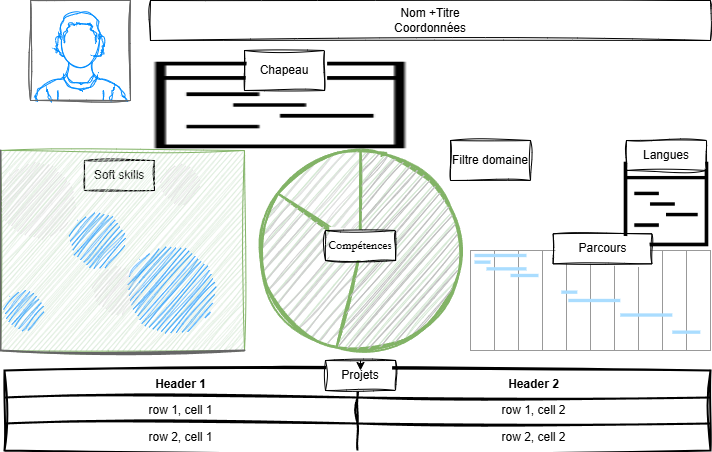

The diagram above was exported from draw.io. Its source (the exported page's mxGraphModel, read from the mxfile embedded in the PNG):
<mxGraphModel dx="1426" dy="743" grid="1" gridSize="10" guides="1" tooltips="1" connect="1" arrows="1" fold="1" page="1" pageScale="1" pageWidth="827" pageHeight="1169" math="0" shadow="0">
  <root>
    <mxCell id="0" />
    <mxCell id="1" parent="0" />
    <mxCell id="41GAzLLcVThgY8-LFU_l-17" value="" style="shape=image;html=1;verticalAlign=top;verticalLabelPosition=bottom;labelBackgroundColor=#ffffff;imageAspect=0;aspect=fixed;image=https://cdn2.iconfinder.com/data/icons/essential-web-2/50/slide-timeline-powerpoint-presentation-timeframe-128.png;sketch=1;curveFitting=1;jiggle=2;" vertex="1" parent="1">
      <mxGeometry x="712" y="200" width="88" height="88" as="geometry" />
    </mxCell>
    <mxCell id="41GAzLLcVThgY8-LFU_l-1" value="" style="verticalLabelPosition=bottom;shadow=0;dashed=0;align=center;html=1;verticalAlign=top;strokeWidth=1;shape=mxgraph.mockup.graphics.pieChart;strokeColor=#82b366;parts=10,20,35;partColors=#e0e0e0,#d0d0d0,#c0c0c0,#b0b0b0,#a0a0a0;strokeWidth=2;sketch=1;curveFitting=1;jiggle=2;fillColor=#d5e8d4;" vertex="1" parent="1">
      <mxGeometry x="350" y="190" width="200" height="200" as="geometry" />
    </mxCell>
    <mxCell id="41GAzLLcVThgY8-LFU_l-2" value="&lt;font face=&quot;Garamond&quot;&gt;Compétences&lt;/font&gt;" style="rounded=0;whiteSpace=wrap;html=1;sketch=1;curveFitting=1;jiggle=2;" vertex="1" parent="1">
      <mxGeometry x="415" y="270" width="70" height="30" as="geometry" />
    </mxCell>
    <mxCell id="41GAzLLcVThgY8-LFU_l-3" value="" style="shape=table;html=1;whiteSpace=wrap;startSize=0;container=1;collapsible=0;childLayout=tableLayout;strokeWidth=2;sketch=1;curveFitting=1;jiggle=2;" vertex="1" parent="1">
      <mxGeometry x="94" y="410" width="706" height="80" as="geometry" />
    </mxCell>
    <mxCell id="41GAzLLcVThgY8-LFU_l-4" value="" style="shape=tableRow;horizontal=0;startSize=0;swimlaneHead=0;swimlaneBody=0;top=0;left=0;bottom=0;right=0;collapsible=0;dropTarget=0;fillColor=none;points=[[0,0.5],[1,0.5]];portConstraint=eastwest;" vertex="1" parent="41GAzLLcVThgY8-LFU_l-3">
      <mxGeometry width="706" height="27" as="geometry" />
    </mxCell>
    <mxCell id="41GAzLLcVThgY8-LFU_l-5" value="Header 1" style="shape=partialRectangle;html=1;whiteSpace=wrap;connectable=0;fillColor=none;top=0;left=0;bottom=0;right=0;overflow=hidden;fontStyle=1" vertex="1" parent="41GAzLLcVThgY8-LFU_l-4">
      <mxGeometry width="353" height="27" as="geometry">
        <mxRectangle width="353" height="27" as="alternateBounds" />
      </mxGeometry>
    </mxCell>
    <mxCell id="41GAzLLcVThgY8-LFU_l-6" value="Header 2" style="shape=partialRectangle;html=1;whiteSpace=wrap;connectable=0;fillColor=none;top=0;left=0;bottom=0;right=0;overflow=hidden;fontStyle=1" vertex="1" parent="41GAzLLcVThgY8-LFU_l-4">
      <mxGeometry x="353" width="353" height="27" as="geometry">
        <mxRectangle width="353" height="27" as="alternateBounds" />
      </mxGeometry>
    </mxCell>
    <mxCell id="41GAzLLcVThgY8-LFU_l-7" value="" style="shape=tableRow;horizontal=0;startSize=0;swimlaneHead=0;swimlaneBody=0;top=0;left=0;bottom=0;right=0;collapsible=0;dropTarget=0;fillColor=none;points=[[0,0.5],[1,0.5]];portConstraint=eastwest;" vertex="1" parent="41GAzLLcVThgY8-LFU_l-3">
      <mxGeometry y="27" width="706" height="26" as="geometry" />
    </mxCell>
    <mxCell id="41GAzLLcVThgY8-LFU_l-8" value="row 1, cell 1" style="shape=partialRectangle;html=1;whiteSpace=wrap;connectable=0;fillColor=none;top=0;left=0;bottom=0;right=0;overflow=hidden;" vertex="1" parent="41GAzLLcVThgY8-LFU_l-7">
      <mxGeometry width="353" height="26" as="geometry">
        <mxRectangle width="353" height="26" as="alternateBounds" />
      </mxGeometry>
    </mxCell>
    <mxCell id="41GAzLLcVThgY8-LFU_l-9" value="row 1, cell 2" style="shape=partialRectangle;html=1;whiteSpace=wrap;connectable=0;fillColor=none;top=0;left=0;bottom=0;right=0;overflow=hidden;" vertex="1" parent="41GAzLLcVThgY8-LFU_l-7">
      <mxGeometry x="353" width="353" height="26" as="geometry">
        <mxRectangle width="353" height="26" as="alternateBounds" />
      </mxGeometry>
    </mxCell>
    <mxCell id="41GAzLLcVThgY8-LFU_l-10" value="" style="shape=tableRow;horizontal=0;startSize=0;swimlaneHead=0;swimlaneBody=0;top=0;left=0;bottom=0;right=0;collapsible=0;dropTarget=0;fillColor=none;points=[[0,0.5],[1,0.5]];portConstraint=eastwest;" vertex="1" parent="41GAzLLcVThgY8-LFU_l-3">
      <mxGeometry y="53" width="706" height="27" as="geometry" />
    </mxCell>
    <mxCell id="41GAzLLcVThgY8-LFU_l-11" value="row 2, cell 1" style="shape=partialRectangle;html=1;whiteSpace=wrap;connectable=0;fillColor=none;top=0;left=0;bottom=0;right=0;overflow=hidden;" vertex="1" parent="41GAzLLcVThgY8-LFU_l-10">
      <mxGeometry width="353" height="27" as="geometry">
        <mxRectangle width="353" height="27" as="alternateBounds" />
      </mxGeometry>
    </mxCell>
    <mxCell id="41GAzLLcVThgY8-LFU_l-12" value="row 2, cell 2" style="shape=partialRectangle;html=1;whiteSpace=wrap;connectable=0;fillColor=none;top=0;left=0;bottom=0;right=0;overflow=hidden;" vertex="1" parent="41GAzLLcVThgY8-LFU_l-10">
      <mxGeometry x="353" width="353" height="27" as="geometry">
        <mxRectangle width="353" height="27" as="alternateBounds" />
      </mxGeometry>
    </mxCell>
    <mxCell id="41GAzLLcVThgY8-LFU_l-13" value="Projets" style="rounded=0;whiteSpace=wrap;html=1;sketch=1;curveFitting=1;jiggle=2;" vertex="1" parent="1">
      <mxGeometry x="415" y="400" width="70" height="30" as="geometry" />
    </mxCell>
    <mxCell id="41GAzLLcVThgY8-LFU_l-16" value="Langues" style="rounded=0;whiteSpace=wrap;html=1;sketch=1;curveFitting=1;jiggle=2;" vertex="1" parent="1">
      <mxGeometry x="716" y="180" width="80" height="30" as="geometry" />
    </mxCell>
    <mxCell id="41GAzLLcVThgY8-LFU_l-18" style="edgeStyle=orthogonalEdgeStyle;rounded=0;orthogonalLoop=1;jettySize=auto;html=1;exitX=0.5;exitY=0;exitDx=0;exitDy=0;entryX=0.5;entryY=0.333;entryDx=0;entryDy=0;entryPerimeter=0;" edge="1" parent="1" source="41GAzLLcVThgY8-LFU_l-13" target="41GAzLLcVThgY8-LFU_l-13">
      <mxGeometry relative="1" as="geometry" />
    </mxCell>
    <mxCell id="41GAzLLcVThgY8-LFU_l-19" value="Soft skills" style="rounded=0;whiteSpace=wrap;html=1;sketch=1;curveFitting=1;jiggle=2;" vertex="1" parent="1">
      <mxGeometry x="174" y="200" width="70" height="30" as="geometry" />
    </mxCell>
    <mxCell id="41GAzLLcVThgY8-LFU_l-29" value="" style="verticalLabelPosition=bottom;shadow=0;dashed=0;align=center;html=1;verticalAlign=top;strokeWidth=1;shape=mxgraph.mockup.graphics.bubbleChart;strokeColor=#82b366;strokeColor2=none;strokeColor3=#666666;fillColor2=#008cff;fillColor3=#dddddd;sketch=1;curveFitting=1;jiggle=2;fillColor=#d5e8d4;" vertex="1" parent="1">
      <mxGeometry x="90" y="190" width="244" height="200" as="geometry" />
    </mxCell>
    <mxCell id="41GAzLLcVThgY8-LFU_l-30" value="" style="verticalLabelPosition=bottom;shadow=0;dashed=0;align=center;html=1;verticalAlign=top;strokeWidth=1;shape=mxgraph.mockup.containers.userMale;strokeColor=#666666;strokeColor2=#008cff;sketch=1;curveFitting=1;jiggle=2;" vertex="1" parent="1">
      <mxGeometry x="120" y="40" width="100" height="100" as="geometry" />
    </mxCell>
    <mxCell id="41GAzLLcVThgY8-LFU_l-31" value="" style="shape=image;html=1;verticalAlign=top;verticalLabelPosition=bottom;labelBackgroundColor=#ffffff;imageAspect=0;aspect=fixed;image=https://cdn2.iconfinder.com/data/icons/essential-web-2/50/slide-timeline-powerpoint-presentation-timeframe-128.png;sketch=1;curveFitting=1;jiggle=2;rotation=0;" vertex="1" parent="1">
      <mxGeometry x="240" y="100" width="260" height="90" as="geometry" />
    </mxCell>
    <mxCell id="41GAzLLcVThgY8-LFU_l-32" value="Chapeau" style="rounded=0;whiteSpace=wrap;html=1;sketch=1;curveFitting=1;jiggle=2;" vertex="1" parent="1">
      <mxGeometry x="334" y="90" width="80" height="40" as="geometry" />
    </mxCell>
    <mxCell id="41GAzLLcVThgY8-LFU_l-34" value="Nom +Titre&lt;div&gt;Coordonnées&lt;/div&gt;" style="rounded=0;whiteSpace=wrap;html=1;sketch=1;curveFitting=1;jiggle=2;" vertex="1" parent="1">
      <mxGeometry x="240" y="40" width="560" height="40" as="geometry" />
    </mxCell>
    <mxCell id="41GAzLLcVThgY8-LFU_l-35" value="Filtre domaine" style="rounded=0;whiteSpace=wrap;html=1;sketch=1;curveFitting=1;jiggle=2;" vertex="1" parent="1">
      <mxGeometry x="540" y="180" width="80" height="40" as="geometry" />
    </mxCell>
    <mxCell id="41GAzLLcVThgY8-LFU_l-128" value="" style="strokeWidth=1;shadow=0;dashed=0;align=center;html=1;shape=mxgraph.mockup.graphics.rrect;rSize=0;strokeColor=#999999;sketch=1;curveFitting=1;jiggle=2;" vertex="1" parent="1">
      <mxGeometry x="560" y="290" width="240" height="100" as="geometry" />
    </mxCell>
    <mxCell id="41GAzLLcVThgY8-LFU_l-148" value="" style="strokeColor=inherit;fillColor=inherit;gradientColor=inherit;strokeWidth=1;shadow=0;dashed=0;align=center;html=1;shape=mxgraph.mockup.graphics.rrect;rSize=0;fontColor=#666666;" vertex="1" parent="41GAzLLcVThgY8-LFU_l-128">
      <mxGeometry width="24.000000000000007" height="100" as="geometry" />
    </mxCell>
    <mxCell id="41GAzLLcVThgY8-LFU_l-149" value="" style="strokeColor=inherit;fillColor=inherit;gradientColor=inherit;strokeWidth=1;shadow=0;dashed=0;align=center;html=1;shape=mxgraph.mockup.graphics.rrect;rSize=0;fontColor=#666666;" vertex="1" parent="41GAzLLcVThgY8-LFU_l-128">
      <mxGeometry x="24.000000000000007" width="24.000000000000007" height="100" as="geometry" />
    </mxCell>
    <mxCell id="41GAzLLcVThgY8-LFU_l-150" value="" style="strokeColor=inherit;fillColor=inherit;gradientColor=inherit;strokeWidth=1;shadow=0;dashed=0;align=center;html=1;shape=mxgraph.mockup.graphics.rrect;rSize=0;fontColor=#666666;" vertex="1" parent="41GAzLLcVThgY8-LFU_l-128">
      <mxGeometry x="48.000000000000014" width="24.000000000000007" height="100" as="geometry" />
    </mxCell>
    <mxCell id="41GAzLLcVThgY8-LFU_l-151" value="" style="strokeColor=inherit;fillColor=inherit;gradientColor=inherit;strokeWidth=1;shadow=0;dashed=0;align=center;html=1;shape=mxgraph.mockup.graphics.rrect;rSize=0;fontColor=#666666;" vertex="1" parent="41GAzLLcVThgY8-LFU_l-128">
      <mxGeometry x="72" width="24.000000000000007" height="100" as="geometry" />
    </mxCell>
    <mxCell id="41GAzLLcVThgY8-LFU_l-152" value="" style="strokeColor=inherit;fillColor=inherit;gradientColor=inherit;strokeWidth=1;shadow=0;dashed=0;align=center;html=1;shape=mxgraph.mockup.graphics.rrect;rSize=0;fontColor=#666666;" vertex="1" parent="41GAzLLcVThgY8-LFU_l-128">
      <mxGeometry x="96.00000000000003" width="24.000000000000007" height="100" as="geometry" />
    </mxCell>
    <mxCell id="41GAzLLcVThgY8-LFU_l-153" value="" style="strokeColor=inherit;fillColor=inherit;gradientColor=inherit;strokeWidth=1;shadow=0;dashed=0;align=center;html=1;shape=mxgraph.mockup.graphics.rrect;rSize=0;fontColor=#666666;" vertex="1" parent="41GAzLLcVThgY8-LFU_l-128">
      <mxGeometry x="120.00000000000001" width="24.000000000000007" height="100" as="geometry" />
    </mxCell>
    <mxCell id="41GAzLLcVThgY8-LFU_l-158" value="" style="strokeWidth=1;shadow=0;dashed=0;align=center;html=1;shape=mxgraph.mockup.graphics.anchor;fontColor=#666666;" vertex="1" parent="41GAzLLcVThgY8-LFU_l-128">
      <mxGeometry y="20" width="8.000000000000002" height="6.666666666666669" as="geometry" />
    </mxCell>
    <mxCell id="41GAzLLcVThgY8-LFU_l-170" value="" style="strokeWidth=1;shadow=0;dashed=0;align=center;html=1;shape=mxgraph.mockup.graphics.rrect;rSize=0;strokeColor=none;fillColor=#aaddff;" vertex="1" parent="41GAzLLcVThgY8-LFU_l-128">
      <mxGeometry x="3.9999999999999756" y="3.334285714285715" width="51.999999999999986" height="3.3333333333333344" as="geometry" />
    </mxCell>
    <mxCell id="41GAzLLcVThgY8-LFU_l-171" value="" style="strokeWidth=1;shadow=0;dashed=0;align=center;html=1;shape=mxgraph.mockup.graphics.rrect;rSize=0;strokeColor=none;fillColor=#aaddff;" vertex="1" parent="41GAzLLcVThgY8-LFU_l-128">
      <mxGeometry x="3.9999999999999756" y="10.000952380952382" width="16.000000000000004" height="3.3333333333333344" as="geometry" />
    </mxCell>
    <mxCell id="41GAzLLcVThgY8-LFU_l-172" value="" style="strokeWidth=1;shadow=0;dashed=0;align=center;html=1;shape=mxgraph.mockup.graphics.rrect;rSize=0;strokeColor=none;fillColor=#aaddff;" vertex="1" parent="41GAzLLcVThgY8-LFU_l-128">
      <mxGeometry x="15.999999999999982" y="16.66761904761906" width="39.99999999999999" height="3.3333333333333344" as="geometry" />
    </mxCell>
    <mxCell id="41GAzLLcVThgY8-LFU_l-173" value="" style="strokeWidth=1;shadow=0;dashed=0;align=center;html=1;shape=mxgraph.mockup.graphics.rrect;rSize=0;strokeColor=none;fillColor=#aaddff;" vertex="1" parent="41GAzLLcVThgY8-LFU_l-128">
      <mxGeometry x="39.99999999999998" y="23.334285714285713" width="27.999999999999996" height="3.3333333333333344" as="geometry" />
    </mxCell>
    <mxCell id="41GAzLLcVThgY8-LFU_l-175" value="" style="strokeColor=inherit;fillColor=inherit;gradientColor=inherit;strokeWidth=1;shadow=0;dashed=0;align=center;html=1;shape=mxgraph.mockup.graphics.rrect;rSize=0;fontColor=#666666;" vertex="1" parent="41GAzLLcVThgY8-LFU_l-128">
      <mxGeometry x="144" width="24.000000000000007" height="100" as="geometry" />
    </mxCell>
    <mxCell id="41GAzLLcVThgY8-LFU_l-176" value="" style="strokeColor=inherit;fillColor=inherit;gradientColor=inherit;strokeWidth=1;shadow=0;dashed=0;align=center;html=1;shape=mxgraph.mockup.graphics.rrect;rSize=0;fontColor=#666666;" vertex="1" parent="41GAzLLcVThgY8-LFU_l-128">
      <mxGeometry x="168" width="24.000000000000007" height="100" as="geometry" />
    </mxCell>
    <mxCell id="41GAzLLcVThgY8-LFU_l-177" value="" style="strokeColor=inherit;fillColor=inherit;gradientColor=inherit;strokeWidth=1;shadow=0;dashed=0;align=center;html=1;shape=mxgraph.mockup.graphics.rrect;rSize=0;fontColor=#666666;" vertex="1" parent="41GAzLLcVThgY8-LFU_l-128">
      <mxGeometry x="192.00000000000006" width="24.000000000000007" height="100" as="geometry" />
    </mxCell>
    <mxCell id="41GAzLLcVThgY8-LFU_l-178" value="" style="strokeColor=inherit;fillColor=inherit;gradientColor=inherit;strokeWidth=1;shadow=0;dashed=0;align=center;html=1;shape=mxgraph.mockup.graphics.rrect;rSize=0;fontColor=#666666;" vertex="1" parent="41GAzLLcVThgY8-LFU_l-128">
      <mxGeometry x="215.99999999999997" width="24.000000000000007" height="100" as="geometry" />
    </mxCell>
    <mxCell id="41GAzLLcVThgY8-LFU_l-180" value="" style="strokeWidth=1;shadow=0;dashed=0;align=center;html=1;shape=mxgraph.mockup.graphics.rrect;rSize=0;strokeColor=none;fillColor=#aaddff;" vertex="1" parent="41GAzLLcVThgY8-LFU_l-128">
      <mxGeometry x="90.82969432314408" y="40" width="16.000000000000004" height="3.3333333333333344" as="geometry" />
    </mxCell>
    <mxCell id="41GAzLLcVThgY8-LFU_l-181" value="" style="strokeWidth=1;shadow=0;dashed=0;align=center;html=1;shape=mxgraph.mockup.graphics.rrect;rSize=0;strokeColor=none;fillColor=#aaddff;" vertex="1" parent="41GAzLLcVThgY8-LFU_l-128">
      <mxGeometry x="97.8165938864629" y="48.3342857142857" width="51.999999999999986" height="3.3333333333333344" as="geometry" />
    </mxCell>
    <mxCell id="41GAzLLcVThgY8-LFU_l-182" value="" style="strokeWidth=1;shadow=0;dashed=0;align=center;html=1;shape=mxgraph.mockup.graphics.rrect;rSize=0;strokeColor=none;fillColor=#aaddff;" vertex="1" parent="41GAzLLcVThgY8-LFU_l-128">
      <mxGeometry x="149.81659388646287" y="62.857142857142854" width="51.999999999999986" height="3.3333333333333344" as="geometry" />
    </mxCell>
    <mxCell id="41GAzLLcVThgY8-LFU_l-183" value="" style="strokeWidth=1;shadow=0;dashed=0;align=center;html=1;shape=mxgraph.mockup.graphics.rrect;rSize=0;strokeColor=none;fillColor=#aaddff;" vertex="1" parent="41GAzLLcVThgY8-LFU_l-128">
      <mxGeometry x="201.8165938864629" y="80" width="27.999999999999996" height="3.3333333333333344" as="geometry" />
    </mxCell>
    <mxCell id="41GAzLLcVThgY8-LFU_l-14" value="&lt;span style=&quot;color: rgba(0, 0, 0, 0); font-family: monospace; font-size: 0px; text-align: start; text-wrap-mode: nowrap;&quot;&gt;%3CmxGraphModel%3E%3Croot%3E%3CmxCell%20id%3D%220%22%2F%3E%3CmxCell%20id%3D%221%22%20parent%3D%220%22%2F%3E%3CmxCell%20id%3D%222%22%20value%3D%22Projets%22%20style%3D%22rounded%3D0%3BwhiteSpace%3Dwrap%3Bhtml%3D1%3Bsketch%3D1%3BcurveFitting%3D1%3Bjiggle%3D2%3B%22%20vertex%3D%221%22%20parent%3D%221%22%3E%3CmxGeometry%20x%3D%22655%22%20y%3D%22460%22%20width%3D%2270%22%20height%3D%2230%22%20as%3D%22geometry%22%2F%3E%3C%2FmxCell%3E%3C%2Froot%3E%3C%2FmxGraphModel%3E&lt;/span&gt;Parcours" style="rounded=0;whiteSpace=wrap;html=1;sketch=1;curveFitting=1;jiggle=2;" vertex="1" parent="41GAzLLcVThgY8-LFU_l-128">
      <mxGeometry x="82.58823529411765" y="-16.66999999999996" width="98.82352941176471" height="30" as="geometry" />
    </mxCell>
  </root>
</mxGraphModel>